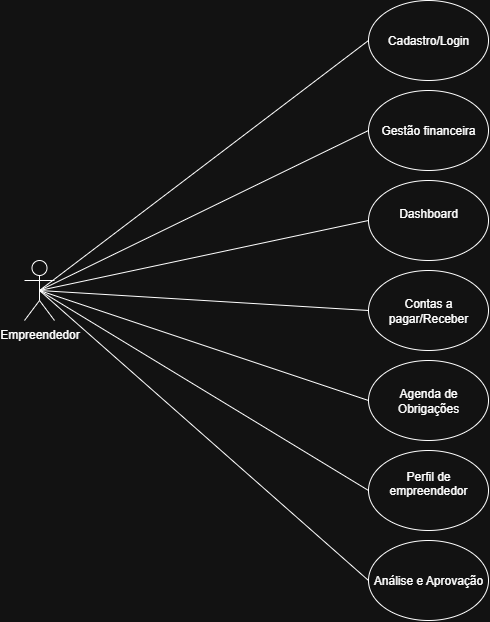

The diagram above was exported from draw.io. Its source (the exported page's mxGraphModel, read from the mxfile embedded in the PNG):
<mxGraphModel dx="1246" dy="679" grid="1" gridSize="10" guides="1" tooltips="1" connect="1" arrows="1" fold="1" page="1" pageScale="1" pageWidth="827" pageHeight="1169" math="0" shadow="0">
  <root>
    <mxCell id="0" />
    <mxCell id="1" parent="0" />
    <object label="Empreendedor&lt;div&gt;&lt;br&gt;&lt;/div&gt;" Empreendedor="" id="smC5wtKM-nP2hDY21myC-1">
      <mxCell style="shape=umlActor;verticalLabelPosition=bottom;verticalAlign=top;html=1;outlineConnect=0;" vertex="1" parent="1">
        <mxGeometry x="70" y="290" width="30" height="60" as="geometry" />
      </mxCell>
    </object>
    <mxCell id="smC5wtKM-nP2hDY21myC-12" value="" style="endArrow=none;html=1;rounded=0;entryX=0;entryY=0.5;entryDx=0;entryDy=0;exitX=0.5;exitY=0.5;exitDx=0;exitDy=0;exitPerimeter=0;" edge="1" parent="1" source="smC5wtKM-nP2hDY21myC-1" target="smC5wtKM-nP2hDY21myC-19">
      <mxGeometry width="50" height="50" relative="1" as="geometry">
        <mxPoint x="160" y="200" as="sourcePoint" />
        <mxPoint x="259.6400000000001" y="196.72000000000003" as="targetPoint" />
      </mxGeometry>
    </mxCell>
    <mxCell id="smC5wtKM-nP2hDY21myC-19" value="Cadastro/Login" style="ellipse;whiteSpace=wrap;html=1;" vertex="1" parent="1">
      <mxGeometry x="414" y="30" width="120" height="80" as="geometry" />
    </mxCell>
    <mxCell id="smC5wtKM-nP2hDY21myC-20" value="Gestão financeira" style="ellipse;whiteSpace=wrap;html=1;" vertex="1" parent="1">
      <mxGeometry x="414" y="120" width="120" height="80" as="geometry" />
    </mxCell>
    <mxCell id="smC5wtKM-nP2hDY21myC-22" value="Dashboard&lt;div&gt;&lt;br&gt;&lt;/div&gt;" style="ellipse;whiteSpace=wrap;html=1;" vertex="1" parent="1">
      <mxGeometry x="414" y="210" width="120" height="80" as="geometry" />
    </mxCell>
    <mxCell id="smC5wtKM-nP2hDY21myC-23" value="Contas a pagar/Receber" style="ellipse;whiteSpace=wrap;html=1;" vertex="1" parent="1">
      <mxGeometry x="414" y="300" width="120" height="80" as="geometry" />
    </mxCell>
    <mxCell id="smC5wtKM-nP2hDY21myC-24" value="Agenda de Obrigações" style="ellipse;whiteSpace=wrap;html=1;" vertex="1" parent="1">
      <mxGeometry x="414" y="390" width="120" height="80" as="geometry" />
    </mxCell>
    <mxCell id="smC5wtKM-nP2hDY21myC-25" value="Perfil de empreendedor&lt;div&gt;&lt;br&gt;&lt;/div&gt;" style="ellipse;whiteSpace=wrap;html=1;" vertex="1" parent="1">
      <mxGeometry x="414" y="480" width="120" height="80" as="geometry" />
    </mxCell>
    <mxCell id="smC5wtKM-nP2hDY21myC-26" value="Análise e Aprovação" style="ellipse;whiteSpace=wrap;html=1;" vertex="1" parent="1">
      <mxGeometry x="414" y="570" width="120" height="80" as="geometry" />
    </mxCell>
    <mxCell id="smC5wtKM-nP2hDY21myC-27" value="" style="endArrow=none;html=1;rounded=0;entryX=0;entryY=0.5;entryDx=0;entryDy=0;exitX=0.5;exitY=0.5;exitDx=0;exitDy=0;exitPerimeter=0;" edge="1" parent="1" source="smC5wtKM-nP2hDY21myC-1" target="smC5wtKM-nP2hDY21myC-20">
      <mxGeometry width="50" height="50" relative="1" as="geometry">
        <mxPoint x="150" y="190" as="sourcePoint" />
        <mxPoint x="260" y="180" as="targetPoint" />
      </mxGeometry>
    </mxCell>
    <mxCell id="smC5wtKM-nP2hDY21myC-28" value="" style="endArrow=none;html=1;rounded=0;exitX=0.5;exitY=0.5;exitDx=0;exitDy=0;exitPerimeter=0;entryX=0;entryY=0.5;entryDx=0;entryDy=0;" edge="1" parent="1" source="smC5wtKM-nP2hDY21myC-1" target="smC5wtKM-nP2hDY21myC-22">
      <mxGeometry width="50" height="50" relative="1" as="geometry">
        <mxPoint x="260" y="260" as="sourcePoint" />
        <mxPoint x="310" y="210" as="targetPoint" />
      </mxGeometry>
    </mxCell>
    <mxCell id="smC5wtKM-nP2hDY21myC-29" value="" style="endArrow=none;html=1;rounded=0;exitX=0.5;exitY=0.5;exitDx=0;exitDy=0;exitPerimeter=0;entryX=0;entryY=0.5;entryDx=0;entryDy=0;" edge="1" parent="1" source="smC5wtKM-nP2hDY21myC-1" target="smC5wtKM-nP2hDY21myC-23">
      <mxGeometry width="50" height="50" relative="1" as="geometry">
        <mxPoint x="380" y="400" as="sourcePoint" />
        <mxPoint x="430" y="350" as="targetPoint" />
        <Array as="points" />
      </mxGeometry>
    </mxCell>
    <mxCell id="smC5wtKM-nP2hDY21myC-30" value="" style="endArrow=none;html=1;rounded=0;exitX=0.5;exitY=0.5;exitDx=0;exitDy=0;exitPerimeter=0;entryX=0;entryY=0.5;entryDx=0;entryDy=0;" edge="1" parent="1" source="smC5wtKM-nP2hDY21myC-1" target="smC5wtKM-nP2hDY21myC-24">
      <mxGeometry width="50" height="50" relative="1" as="geometry">
        <mxPoint x="380" y="400" as="sourcePoint" />
        <mxPoint x="430" y="350" as="targetPoint" />
      </mxGeometry>
    </mxCell>
    <mxCell id="smC5wtKM-nP2hDY21myC-31" value="" style="endArrow=none;html=1;rounded=0;entryX=0;entryY=0.5;entryDx=0;entryDy=0;exitX=0.5;exitY=0.5;exitDx=0;exitDy=0;exitPerimeter=0;" edge="1" parent="1" source="smC5wtKM-nP2hDY21myC-1" target="smC5wtKM-nP2hDY21myC-25">
      <mxGeometry width="50" height="50" relative="1" as="geometry">
        <mxPoint x="380" y="400" as="sourcePoint" />
        <mxPoint x="430" y="350" as="targetPoint" />
      </mxGeometry>
    </mxCell>
    <mxCell id="smC5wtKM-nP2hDY21myC-32" value="" style="endArrow=none;html=1;rounded=0;entryX=0;entryY=0.5;entryDx=0;entryDy=0;exitX=0.5;exitY=0.5;exitDx=0;exitDy=0;exitPerimeter=0;" edge="1" parent="1" source="smC5wtKM-nP2hDY21myC-1" target="smC5wtKM-nP2hDY21myC-26">
      <mxGeometry width="50" height="50" relative="1" as="geometry">
        <mxPoint x="380" y="400" as="sourcePoint" />
        <mxPoint x="430" y="350" as="targetPoint" />
      </mxGeometry>
    </mxCell>
  </root>
</mxGraphModel>